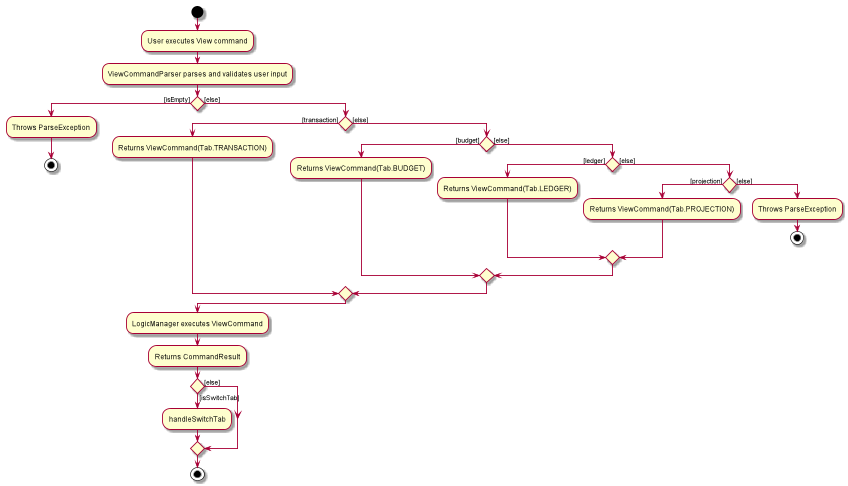

The diagram above was rendered by PlantUML. Its source (embedded in the PNG):
@startuml
start
:User executes View command;
:ViewCommandParser parses and validates user input;
if() then ([isEmpty])
:Throws ParseException;
stop

else([else])
    if() then ([transaction])
    :Returns ViewCommand(Tab.TRANSACTION);
    else([else])
        if() then ([budget])
        :Returns ViewCommand(Tab.BUDGET);
        else([else])
            if() then ([ledger])
            :Returns ViewCommand(Tab.LEDGER);
            else([else])
                if() then ([projection])
                :Returns ViewCommand(Tab.PROJECTION);
                else([else])
                :Throws ParseException;
                stop
                endif
            endif
        endif
    endif
endif
:LogicManager executes ViewCommand;
:Returns CommandResult;
if() then([isSwitchTab])
:handleSwitchTab;
else([else])
endif
stop

@enduml